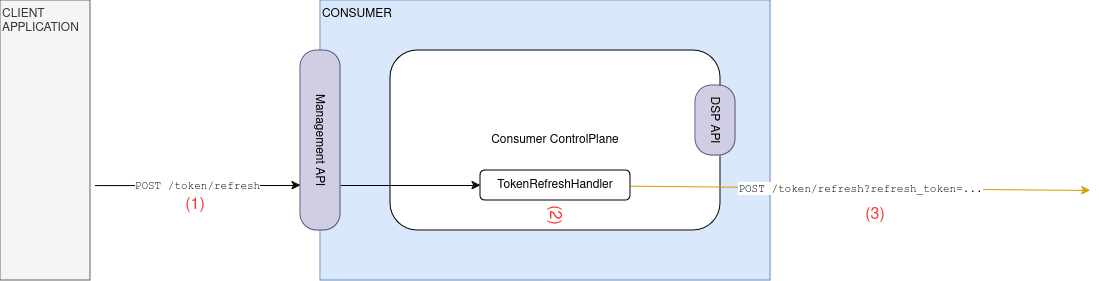

The diagram above was exported from draw.io. Its source (the exported page's mxGraphModel, read from the mxfile embedded in the PNG):
<mxGraphModel dx="4051" dy="2459" grid="1" gridSize="10" guides="1" tooltips="1" connect="1" arrows="1" fold="1" page="1" pageScale="1" pageWidth="827" pageHeight="1169" math="0" shadow="0">
  <root>
    <mxCell id="0" />
    <mxCell id="1" parent="0" />
    <mxCell id="9Vp6ap9HHpzuf-tuijH6-1" value="&lt;div align=&quot;left&quot;&gt;CONSUMER&lt;/div&gt;" style="rounded=0;whiteSpace=wrap;html=1;fillColor=#dae8fc;strokeColor=#6c8ebf;align=left;verticalAlign=top;" vertex="1" parent="1">
      <mxGeometry x="-420" y="-20" width="450" height="280" as="geometry" />
    </mxCell>
    <mxCell id="9Vp6ap9HHpzuf-tuijH6-2" value="Consumer ControlPlane" style="rounded=1;whiteSpace=wrap;html=1;" vertex="1" parent="1">
      <mxGeometry x="-350" y="30" width="330" height="180" as="geometry" />
    </mxCell>
    <mxCell id="9Vp6ap9HHpzuf-tuijH6-4" value="DSP API" style="rounded=1;whiteSpace=wrap;html=1;arcSize=41;rotation=90;fillColor=#d0cee2;strokeColor=#56517e;" vertex="1" parent="1">
      <mxGeometry x="-60" y="80" width="70" height="40" as="geometry" />
    </mxCell>
    <mxCell id="9Vp6ap9HHpzuf-tuijH6-15" style="edgeStyle=orthogonalEdgeStyle;rounded=0;orthogonalLoop=1;jettySize=auto;html=1;entryX=0;entryY=0.5;entryDx=0;entryDy=0;exitX=0.75;exitY=0;exitDx=0;exitDy=0;" edge="1" parent="1" source="9Vp6ap9HHpzuf-tuijH6-6" target="9Vp6ap9HHpzuf-tuijH6-16">
      <mxGeometry relative="1" as="geometry" />
    </mxCell>
    <mxCell id="9Vp6ap9HHpzuf-tuijH6-6" value="Management API" style="rounded=1;whiteSpace=wrap;html=1;arcSize=41;rotation=90;fillColor=#d0cee2;strokeColor=#56517e;" vertex="1" parent="1">
      <mxGeometry x="-510" y="100" width="180" height="40" as="geometry" />
    </mxCell>
    <mxCell id="9Vp6ap9HHpzuf-tuijH6-8" value="POST /token/refresh" style="endArrow=classic;html=1;rounded=0;fontFamily=Courier New;entryX=0.75;entryY=1;entryDx=0;entryDy=0;exitX=1.05;exitY=0.661;exitDx=0;exitDy=0;exitPerimeter=0;" edge="1" parent="1" source="9Vp6ap9HHpzuf-tuijH6-11" target="9Vp6ap9HHpzuf-tuijH6-6">
      <mxGeometry x="0.0018" width="50" height="50" relative="1" as="geometry">
        <mxPoint x="-600" y="165" as="sourcePoint" />
        <mxPoint x="-450" y="172" as="targetPoint" />
        <mxPoint as="offset" />
      </mxGeometry>
    </mxCell>
    <mxCell id="9Vp6ap9HHpzuf-tuijH6-9" value="(1)" style="text;html=1;align=center;verticalAlign=middle;whiteSpace=wrap;rounded=0;fontSize=16;fontColor=#FF3333;" vertex="1" parent="1">
      <mxGeometry x="-580" y="170" width="70" height="30" as="geometry" />
    </mxCell>
    <mxCell id="9Vp6ap9HHpzuf-tuijH6-11" value="CLIENT APPLICATION" style="rounded=0;whiteSpace=wrap;html=1;align=left;verticalAlign=top;fillColor=#f5f5f5;fontColor=#333333;strokeColor=#666666;" vertex="1" parent="1">
      <mxGeometry x="-740" y="-20" width="90" height="280" as="geometry" />
    </mxCell>
    <mxCell id="9Vp6ap9HHpzuf-tuijH6-12" value="(2)" style="text;html=1;align=center;verticalAlign=middle;whiteSpace=wrap;rounded=0;fontSize=16;fontColor=#FF3333;rotation=90;" vertex="1" parent="1">
      <mxGeometry x="-220" y="180" width="70" height="30" as="geometry" />
    </mxCell>
    <mxCell id="9Vp6ap9HHpzuf-tuijH6-13" value="POST /token/refresh?refresh_token=..." style="endArrow=classic;html=1;rounded=0;fontFamily=Courier New;fillColor=#ffe6cc;strokeColor=#d79b00;" edge="1" parent="1" source="9Vp6ap9HHpzuf-tuijH6-16">
      <mxGeometry width="50" height="50" relative="1" as="geometry">
        <mxPoint x="-20" y="170" as="sourcePoint" />
        <mxPoint x="350" y="170" as="targetPoint" />
      </mxGeometry>
    </mxCell>
    <mxCell id="9Vp6ap9HHpzuf-tuijH6-14" value="(3)" style="text;html=1;align=center;verticalAlign=middle;whiteSpace=wrap;rounded=0;fontSize=16;fontColor=#FF3333;" vertex="1" parent="1">
      <mxGeometry x="100" y="180" width="70" height="30" as="geometry" />
    </mxCell>
    <mxCell id="9Vp6ap9HHpzuf-tuijH6-16" value="TokenRefreshHandler" style="rounded=1;whiteSpace=wrap;html=1;" vertex="1" parent="1">
      <mxGeometry x="-260" y="150" width="150" height="30" as="geometry" />
    </mxCell>
  </root>
</mxGraphModel>